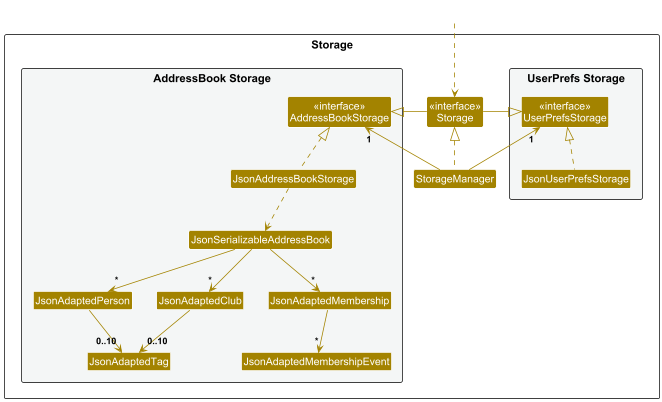

The diagram above was rendered by PlantUML. Its source (embedded in the PNG):
@startuml
!include style.puml
skinparam arrowThickness 1.1
skinparam arrowColor STORAGE_COLOR
skinparam classBackgroundColor STORAGE_COLOR

package Storage as StoragePackage {

package "UserPrefs Storage" #F4F6F6{
Class "<<interface>>\nUserPrefsStorage" as UserPrefsStorage
Class JsonUserPrefsStorage
}

Class "<<interface>>\nStorage" as Storage
Class StorageManager

package "AddressBook Storage" #F4F6F6{
Class "<<interface>>\nAddressBookStorage" as AddressBookStorage
Class JsonAddressBookStorage
Class JsonSerializableAddressBook
Class JsonAdaptedPerson
Class JsonAdaptedTag
Class JsonAdaptedClub
Class JsonAdaptedMembership
Class JsonAdaptedMembershipEvent
}

}

Class HiddenOutside #FFFFFF
HiddenOutside ..> Storage

StorageManager .up.|> Storage
StorageManager -up-> "1" UserPrefsStorage
StorageManager -up-> "1" AddressBookStorage

Storage -left-|> UserPrefsStorage
Storage -right-|> AddressBookStorage

JsonUserPrefsStorage .up.|> UserPrefsStorage
JsonAddressBookStorage .up.|> AddressBookStorage
JsonAddressBookStorage ..> JsonSerializableAddressBook
JsonSerializableAddressBook --> "*" JsonAdaptedPerson
JsonSerializableAddressBook --> "*" JsonAdaptedClub
JsonSerializableAddressBook --> "*" JsonAdaptedMembership
JsonAdaptedPerson --> "0..10" JsonAdaptedTag
JsonAdaptedClub --> "0..10" JsonAdaptedTag
JsonAdaptedMembership --> "*" JsonAdaptedMembershipEvent

@enduml